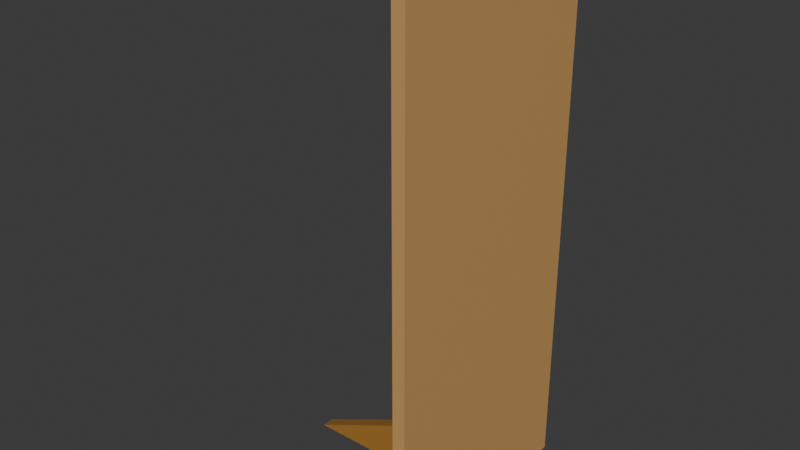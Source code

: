 # Source: Multi_CarboardCutout1WIP.blend  (saved by Blender 4.5.87; exported with 4.5.12 LTS)
import bpy
from mathutils import Matrix  # noqa: F401  (used for matrix-valued properties, if any)

bpy.ops.wm.read_factory_settings(use_empty=True)
scene = bpy.context.scene
scene.name = 'Scene'

# ---- collections
col_collection = bpy.data.collections.new('Collection'); scene.collection.children.link(col_collection)

# ---- materials (node trees are filled in below, after node groups)
mat_material_001 = bpy.data.materials.new('Material.001')
mat_material_001.alpha_threshold = 0.0
mat_material_001.roughness = 0.5
mat_material_001.line_color = (0.0, 0.0, 0.0, 1.0)
mat_material = bpy.data.materials.new('Material')
mat_material.alpha_threshold = 0.0
mat_material.roughness = 0.5
mat_material.line_color = (0.0, 0.0, 0.0, 1.0)

# ---- material node trees
mat_material_001.use_nodes = True; mat_material_001.node_tree.nodes.clear()
_N = mat_material_001.node_tree.nodes; _L = mat_material_001.node_tree.links
n0 = _N.new('ShaderNodeOutputMaterial'); n0.name = 'Material Output'; n0.location = (300, 300)
n1 = _N.new('ShaderNodeBsdfPrincipled'); n1.name = 'Principled BSDF'; n1.location = (10, 300)
n1.inputs[0].default_value = (0.3968, 0.1878, 0.0356, 1.0)
n1.inputs[3].default_value = 1.45
_L.new(n1.outputs[0], n0.inputs[0])
n0.is_active_output = True
mat_material.use_nodes = True; mat_material.node_tree.nodes.clear()
_N = mat_material.node_tree.nodes; _L = mat_material.node_tree.links
n0 = _N.new('ShaderNodeOutputMaterial'); n0.name = 'Material Output'; n0.location = (300, 300)
n1 = _N.new('ShaderNodeBsdfPrincipled'); n1.name = 'Principled BSDF'; n1.location = (10, 300)
n1.inputs[0].default_value = (0.6105, 0.3467, 0.1195, 1.0)
n1.inputs[3].default_value = 1.45
_L.new(n1.outputs[0], n0.inputs[0])
n0.is_active_output = True

# ---- world
world_world = bpy.data.worlds.new('World'); scene.world = world_world
world_world.use_nodes = True; world_world.node_tree.nodes.clear()
_N = world_world.node_tree.nodes; _L = world_world.node_tree.links
n0 = _N.new('ShaderNodeOutputWorld'); n0.name = 'World Output'; n0.location = (300, 300)
n1 = _N.new('ShaderNodeBackground'); n1.name = 'Background'; n1.location = (10, 300)
n1.inputs[0].default_value = (0.05088, 0.05088, 0.05088, 1.0)
_L.new(n1.outputs[0], n0.inputs[0])
n0.is_active_output = True
world_world.color = (0.05088, 0.05088, 0.05088)
world_world.sun_shadow_jitter_overblur = 0.0

# ---- meshes
me_cube_001 = bpy.data.meshes.new('Cube.001')
me_cube_001.from_pydata([(1.0, -0.05475, 2.02), (1.0, -0.05475, 0.01955), (1.0, -2.055, -0.009967), (-1.0, -0.05475, 2.02), (-1.0, -0.05475, 0.01955), (-1.0, -2.055, -0.009967), (17.7, -0.06855, 12.27), (17.7, -0.06855, -0.04013), (-17.7, -0.06855, 12.27), (-17.7, -0.06855, -0.04013), (17.7, 0.06855, 12.27), (17.7, 0.06855, -0.04013), (-17.7, 0.06855, 12.27), (-17.7, 0.06855, -0.04013)], [], [(0, 3, 5, 2), (5, 3, 4), (4, 1, 2, 5), (1, 0, 2), (6, 10, 12, 8), (9, 8, 12, 13), (13, 12, 10, 11), (11, 7, 9, 13), (7, 6, 8, 9), (11, 10, 6, 7)])
me_cube_001.polygons.foreach_set('material_index', [0, 0, 0, 0, 1, 1, 1, 1, 1, 1])
_uv = me_cube_001.uv_layers.new(name='UVMap')
_uv.uv.foreach_set('vector', [0.8565, 0.01339, 0.9125, 0.01339, 0.9125, 0.07017, 0.8565, 0.07017, 0.8699, 0.1646, 0.8699, 0.08484, 0.9092, 0.1247, 0.9301, 0.01568, 0.9861, 0.01568, 0.9861, 0.07164, 0.9301, 0.07164, 0.8699, 0.214, 0.9092, 0.1741, 0.9092, 0.2538, 0.767, 0.006261, 0.7889, 0.006261, 0.7889, 0.9967, 0.767, 0.9967, 0.8271, 0.3521, 0.8271, 0.007726, 0.8403, 0.007726, 0.8403, 0.3521, 0.3492, 0.9952, 0.004765, 0.9952, 0.004765, 0.004765, 0.3492, 0.004765, 0.7465, 0.9975, 0.7247, 0.9975, 0.7247, 0.007016, 0.7465, 0.007016, 0.7031, 0.9952, 0.3587, 0.9952, 0.3587, 0.004765, 0.7031, 0.004765, 0.8033, 0.3508, 0.8033, 0.006437, 0.8166, 0.006437, 0.8166, 0.3508])
me_cube_001.materials.append(mat_material_001)
me_cube_001.materials.append(mat_material)
me_cube_001.use_mirror_vertex_groups = False
me_cube_001.update()

# ---- objects
ob_cube_001 = bpy.data.objects.new('Cube.001', me_cube_001)

# ---- transforms, parenting, visibility, modifiers, constraints
ob_cube_001.location = (2.384e-07, 2.842e-14, 0.0)
ob_cube_001.rotation_euler = (0.0, -0.0, -1.571)
ob_cube_001.scale = (-0.05484, 0.7999, 0.3734)
ob_cube_001.lock_rotations_4d = False
ob_cube_001.empty_display_type = 'ARROWS'
ob_cube_001.lineart.crease_threshold = 0.0

# ---- collection membership
col_collection.objects.link(ob_cube_001)

# ---- scene / render settings (as saved in the file)
scene.frame_start = 1; scene.frame_end = 250; scene.frame_set(1)
scene.render.engine = 'BLENDER_EEVEE_NEXT'
bpy.context.view_layer.update()

# ---- added for rendering (the .blend has no active camera and no usable light): camera, sun
cam_auto = bpy.data.cameras.new('AutoCamera')
cam_auto.lens = 50.0
cam_auto.sensor_width = 36.0
cam_auto.clip_end = 1000.0
ob_auto_camera = bpy.data.objects.new('AutoCamera', cam_auto)
scene.collection.objects.link(ob_auto_camera)
ob_auto_camera.location = (4.08147, -5.85106, 6.18351)
ob_auto_camera.rotation_euler = (1.09748, -7.21219e-08, 0.694738)
scene.camera = ob_auto_camera
light_auto_sun = bpy.data.lights.new('AutoSun', 'SUN')
light_auto_sun.energy = 3.0
light_auto_sun.angle = 0.0523599
ob_auto_sun = bpy.data.objects.new('AutoSun', light_auto_sun)
scene.collection.objects.link(ob_auto_sun)
ob_auto_sun.rotation_euler = (0.872665, 0.174533, 0.523599)
bpy.context.view_layer.update()
